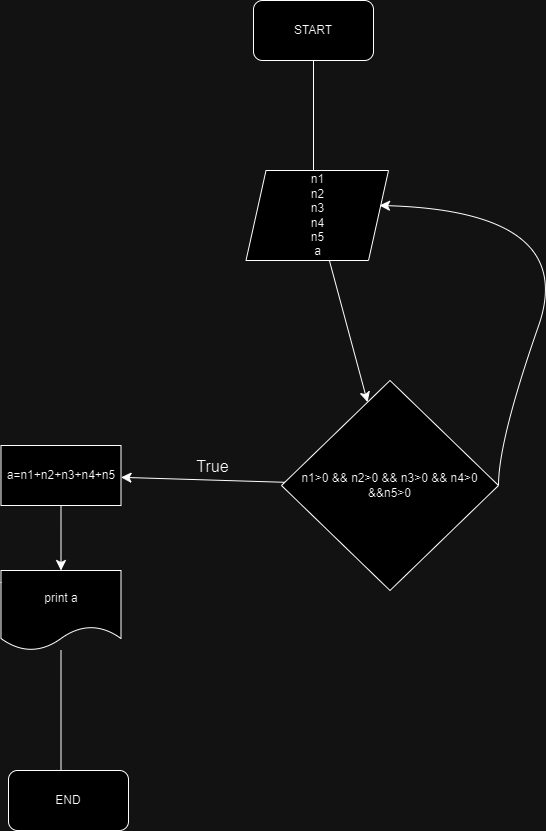

The diagram above was exported from draw.io. Its source (the exported page's mxGraphModel, read from the mxfile embedded in the PNG):
<mxGraphModel dx="1434" dy="788" grid="1" gridSize="10" guides="1" tooltips="1" connect="1" arrows="1" fold="1" page="1" pageScale="1" pageWidth="850" pageHeight="1100" math="0" shadow="0">
  <root>
    <mxCell id="0" />
    <mxCell id="1" parent="0" />
    <mxCell id="Mdpzh1xNpAxzwFyKJWo7-3" value="" style="edgeStyle=none;curved=1;rounded=0;orthogonalLoop=1;jettySize=auto;html=1;fontSize=12;startSize=8;endSize=8;" edge="1" parent="1" source="Mdpzh1xNpAxzwFyKJWo7-1">
      <mxGeometry relative="1" as="geometry">
        <mxPoint x="365" y="300" as="targetPoint" />
      </mxGeometry>
    </mxCell>
    <mxCell id="Mdpzh1xNpAxzwFyKJWo7-1" value="START" style="rounded=1;whiteSpace=wrap;html=1;" vertex="1" parent="1">
      <mxGeometry x="305" y="120" width="120" height="60" as="geometry" />
    </mxCell>
    <mxCell id="Mdpzh1xNpAxzwFyKJWo7-9" value="" style="edgeStyle=none;curved=1;rounded=0;orthogonalLoop=1;jettySize=auto;html=1;fontSize=12;startSize=8;endSize=8;" edge="1" parent="1" source="Mdpzh1xNpAxzwFyKJWo7-5" target="Mdpzh1xNpAxzwFyKJWo7-8">
      <mxGeometry relative="1" as="geometry" />
    </mxCell>
    <mxCell id="Mdpzh1xNpAxzwFyKJWo7-5" value="n1&lt;div&gt;n2&lt;/div&gt;&lt;div&gt;n3&lt;/div&gt;&lt;div&gt;n4&lt;/div&gt;&lt;div&gt;n5&lt;/div&gt;&lt;div&gt;a&lt;/div&gt;" style="shape=parallelogram;perimeter=parallelogramPerimeter;whiteSpace=wrap;html=1;fixedSize=1;rounded=0;" vertex="1" parent="1">
      <mxGeometry x="297.5" y="290" width="142.5" height="90" as="geometry" />
    </mxCell>
    <mxCell id="Mdpzh1xNpAxzwFyKJWo7-11" value="" style="edgeStyle=none;curved=1;rounded=0;orthogonalLoop=1;jettySize=auto;html=1;fontSize=12;startSize=8;endSize=8;" edge="1" parent="1" source="Mdpzh1xNpAxzwFyKJWo7-8" target="Mdpzh1xNpAxzwFyKJWo7-10">
      <mxGeometry relative="1" as="geometry" />
    </mxCell>
    <mxCell id="Mdpzh1xNpAxzwFyKJWo7-8" value="n1&amp;gt;0 &amp;amp;&amp;amp; n2&amp;gt;0 &amp;amp;&amp;amp; n3&amp;gt;0 &amp;amp;&amp;amp; n4&amp;gt;0 &amp;amp;&amp;amp;n5&amp;gt;0" style="rhombus;whiteSpace=wrap;html=1;rounded=0;" vertex="1" parent="1">
      <mxGeometry x="333" y="500" width="217" height="210" as="geometry" />
    </mxCell>
    <mxCell id="Mdpzh1xNpAxzwFyKJWo7-14" value="" style="edgeStyle=none;curved=1;rounded=0;orthogonalLoop=1;jettySize=auto;html=1;fontSize=12;startSize=8;endSize=8;" edge="1" parent="1" source="Mdpzh1xNpAxzwFyKJWo7-10" target="Mdpzh1xNpAxzwFyKJWo7-13">
      <mxGeometry relative="1" as="geometry" />
    </mxCell>
    <mxCell id="Mdpzh1xNpAxzwFyKJWo7-10" value="a=n1+n2+n3+n4+n5" style="whiteSpace=wrap;html=1;rounded=0;" vertex="1" parent="1">
      <mxGeometry x="52.5" y="565" width="120" height="60" as="geometry" />
    </mxCell>
    <mxCell id="Mdpzh1xNpAxzwFyKJWo7-22" value="" style="edgeStyle=none;curved=1;rounded=0;orthogonalLoop=1;jettySize=auto;html=1;fontSize=12;startSize=8;endSize=8;" edge="1" parent="1" source="Mdpzh1xNpAxzwFyKJWo7-13">
      <mxGeometry relative="1" as="geometry">
        <mxPoint x="112.5" y="900" as="targetPoint" />
      </mxGeometry>
    </mxCell>
    <mxCell id="Mdpzh1xNpAxzwFyKJWo7-13" value="print a" style="shape=document;whiteSpace=wrap;html=1;boundedLbl=1;rounded=0;" vertex="1" parent="1">
      <mxGeometry x="52.5" y="690" width="120" height="80" as="geometry" />
    </mxCell>
    <mxCell id="Mdpzh1xNpAxzwFyKJWo7-15" value="True" style="text;html=1;align=center;verticalAlign=middle;resizable=0;points=[];autosize=1;strokeColor=none;fillColor=none;fontSize=16;" vertex="1" parent="1">
      <mxGeometry x="234" y="571" width="60" height="30" as="geometry" />
    </mxCell>
    <mxCell id="Mdpzh1xNpAxzwFyKJWo7-20" value="" style="endArrow=classic;html=1;rounded=0;fontSize=12;startSize=8;endSize=8;curved=1;entryX=0.937;entryY=0.388;entryDx=0;entryDy=0;entryPerimeter=0;exitX=1;exitY=0.5;exitDx=0;exitDy=0;" edge="1" parent="1" source="Mdpzh1xNpAxzwFyKJWo7-8" target="Mdpzh1xNpAxzwFyKJWo7-5">
      <mxGeometry width="50" height="50" relative="1" as="geometry">
        <mxPoint x="450" y="570" as="sourcePoint" />
        <mxPoint x="500" y="520" as="targetPoint" />
        <Array as="points">
          <mxPoint x="550" y="560" />
          <mxPoint x="630" y="331" />
        </Array>
      </mxGeometry>
    </mxCell>
    <mxCell id="Mdpzh1xNpAxzwFyKJWo7-23" value="END" style="rounded=1;whiteSpace=wrap;html=1;" vertex="1" parent="1">
      <mxGeometry x="60" y="890" width="120" height="60" as="geometry" />
    </mxCell>
  </root>
</mxGraphModel>